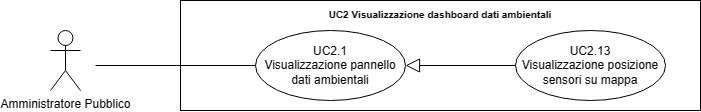

The diagram above was exported from draw.io. Its source (the exported page's mxGraphModel, read from the mxfile embedded in the PNG):
<mxGraphModel dx="21114" dy="543" grid="1" gridSize="10" guides="1" tooltips="1" connect="1" arrows="1" fold="1" page="1" pageScale="1" pageWidth="20000" pageHeight="20000" math="0" shadow="0">
  <root>
    <mxCell id="0" />
    <mxCell id="1" parent="0" />
    <mxCell id="2" value="Amministratore Pubblico" style="shape=umlActor;verticalLabelPosition=bottom;verticalAlign=top;html=1;outlineConnect=0;" vertex="1" parent="1">
      <mxGeometry x="-18130" y="2060" width="30" height="60" as="geometry" />
    </mxCell>
    <mxCell id="3" value="&lt;b style=&quot;border-color: var(--border-color); font-size: 10px;&quot;&gt;UC2 Visualizzazione dashboard dati ambientali&lt;/b&gt;" style="shape=rect;html=1;verticalAlign=top;fontStyle=1;whiteSpace=wrap;align=center;" vertex="1" parent="1">
      <mxGeometry x="-18000" y="2030" width="520" height="110" as="geometry" />
    </mxCell>
    <mxCell id="4" value="UC2.13&lt;br&gt;Visualizzazione posizione sensori su mappa" style="ellipse;whiteSpace=wrap;html=1;" vertex="1" parent="1">
      <mxGeometry x="-17665" y="2060" width="150" height="70" as="geometry" />
    </mxCell>
    <mxCell id="5" value="" style="edgeStyle=none;html=1;endArrow=none;verticalAlign=bottom;rounded=0;" edge="1" target="6" parent="1">
      <mxGeometry width="160" relative="1" as="geometry">
        <mxPoint x="-18085" y="2095" as="sourcePoint" />
        <mxPoint x="-17910" y="2095" as="targetPoint" />
      </mxGeometry>
    </mxCell>
    <mxCell id="6" value="UC2.1&lt;br&gt;Visualizzazione pannello dati ambientali" style="ellipse;whiteSpace=wrap;html=1;" vertex="1" parent="1">
      <mxGeometry x="-17925" y="2060" width="150" height="70" as="geometry" />
    </mxCell>
    <mxCell id="7" value="" style="edgeStyle=none;html=1;endArrow=block;endFill=0;endSize=12;verticalAlign=bottom;rounded=0;" edge="1" target="6" parent="1">
      <mxGeometry width="160" relative="1" as="geometry">
        <mxPoint x="-17665" y="2095" as="sourcePoint" />
        <mxPoint x="-17795" y="1915" as="targetPoint" />
      </mxGeometry>
    </mxCell>
  </root>
</mxGraphModel>